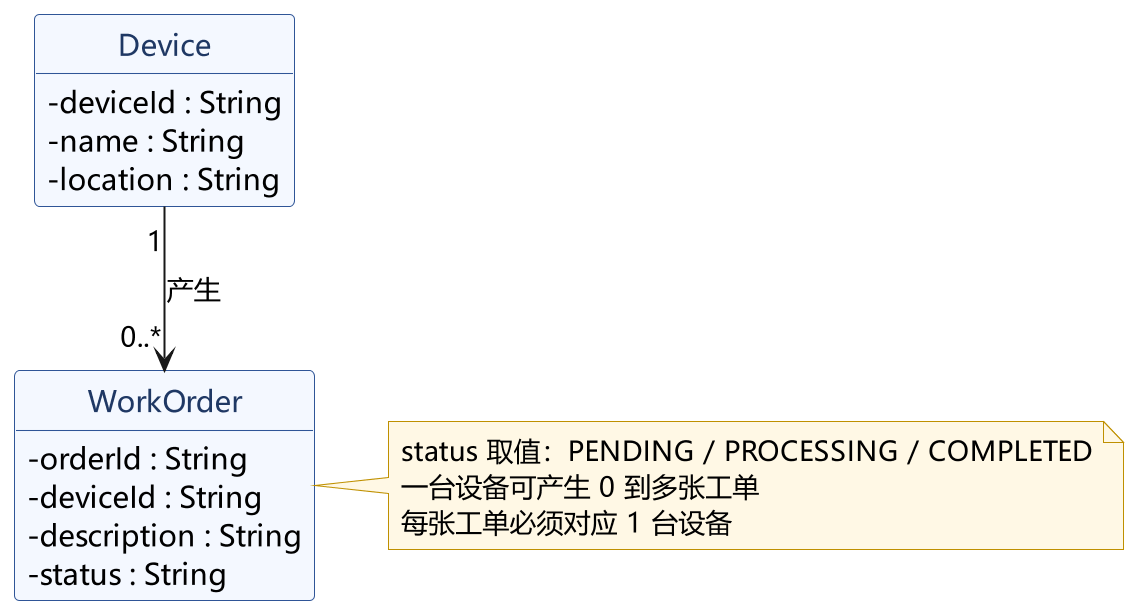

The diagram above was rendered by PlantUML. Its source (embedded in the PNG):
@startuml
skinparam backgroundColor #FFFFFF
skinparam defaultFontName "Microsoft YaHei"
skinparam shadowing false
skinparam dpi 200
skinparam classAttributeIconSize 0
skinparam class {
  BackgroundColor #F4F8FF
  BorderColor #2F5597
  FontColor #1F3864
  FontSize 16
  AttributeFontSize 14
}
skinparam note {
  BackgroundColor #FFF8E5
  BorderColor #BF9000
  FontSize 13
}
hide circle
hide empty members
class "Device" as Device {
  - deviceId : String
  - name : String
  - location : String
}

class "WorkOrder" as WorkOrder {
  - orderId : String
  - deviceId : String
  - description : String
  - status : String
}

Device "1" --> "0..*" WorkOrder : 产生

note right of WorkOrder
  status 取值：PENDING / PROCESSING / COMPLETED
  一台设备可产生 0 到多张工单
  每张工单必须对应 1 台设备
end note

@enduml